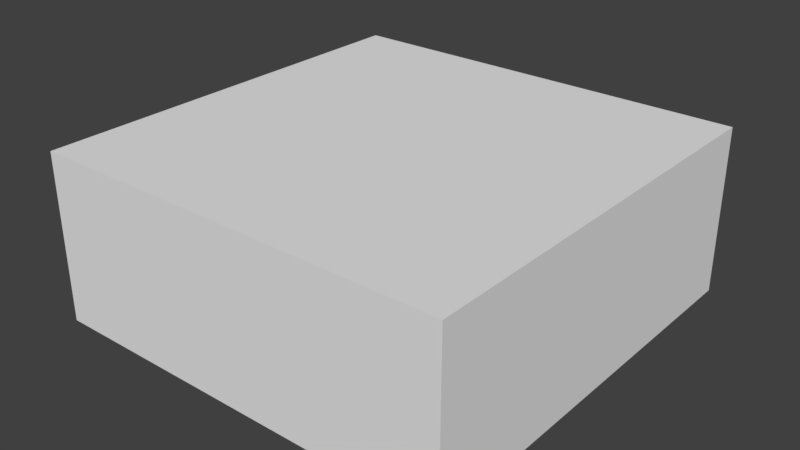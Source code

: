 # Source: fundamentas.blend  (saved by Blender 2.78.0; exported with 4.5.12 LTS)
import bpy
from mathutils import Matrix  # noqa: F401  (used for matrix-valued properties, if any)

bpy.ops.wm.read_factory_settings(use_empty=True)
scene = bpy.context.scene
scene.name = 'Scene'

# ---- collections
col_collection_1 = bpy.data.collections.new('Collection 1'); scene.collection.children.link(col_collection_1)

# ---- materials (node trees are filled in below, after node groups)
mat_material = bpy.data.materials.new('Material')
mat_material.alpha_threshold = 0.0
mat_material.use_transparent_shadow = False
mat_material.roughness = 0.5
mat_material.line_color = (0.0, 0.0, 0.0, 1.0)

# ---- material node trees

# ---- world
world_world = bpy.data.worlds.new('World'); scene.world = world_world
world_world.color = (0.05088, 0.05088, 0.05088)
world_world.use_sun_shadow = False
world_world.sun_shadow_jitter_overblur = 0.0
world_world.cycles.sampling_method = 'MANUAL'

# ---- meshes
me_cube = bpy.data.meshes.new('Cube')
me_cube.from_pydata([(-2.384e-07, -1.0, 0.4), (-2.384e-07, -3.576e-07, 0.4), (-1.0, -4.47e-07, 0.4), (-1.0, -1.0, 0.4), (0.0, -1.0, -1.629e-07), (-5.662e-07, 5.96e-08, 1.629e-07), (-1.0, -4.172e-07, 1.629e-07), (-1.0, -1.0, -1.629e-07)], [], [(0, 1, 2, 3), (4, 7, 6, 5), (0, 4, 5, 1), (1, 5, 6, 2), (2, 6, 7, 3), (4, 0, 3, 7)])
_uv = me_cube.uv_layers.new(name='UVMap')
_uv.uv.foreach_set('vector', [1.49e-08, 8.941e-08, 0.5, 0.0, 0.5, 0.5, 0.0, 0.5, 0.5, 0.5, 0.5, 0.0, 1.0, 1.043e-07, 1.0, 0.5, 0.2, 0.5, 0.4, 0.5, 0.4, 1.0, 0.2, 1.0, 0.8, 1.0, 0.6, 1.0, 0.6, 0.5, 0.8, 0.5, 0.2, 1.0, 1.947e-07, 1.0, 0.0, 0.5, 0.2, 0.5, 0.4, 0.5, 0.6, 0.5, 0.6, 1.0, 0.4, 1.0])
me_cube.materials.append(mat_material)
me_cube.use_remesh_preserve_volume = False
me_cube.use_remesh_preserve_attributes = False
me_cube.use_mirror_vertex_groups = False
me_cube.update()

# ---- objects
ob_cube = bpy.data.objects.new('Cube', me_cube)

# ---- transforms, parenting, visibility, modifiers, constraints
ob_cube.location = (0.0, 0.0, 0.0)
ob_cube.lock_rotations_4d = False
ob_cube.empty_display_type = 'ARROWS'
ob_cube.lineart.crease_threshold = 0.0

# ---- collection membership
col_collection_1.objects.link(ob_cube)

# ---- scene / render settings (as saved in the file)
scene.frame_start = 1; scene.frame_end = 250; scene.frame_set(1)
scene.render.engine = 'BLENDER_EEVEE_NEXT'
scene.render.resolution_percentage = 50
scene.render.dither_intensity = 0.0
scene.cycles.use_denoising = False
scene.cycles.samples = 128
scene.cycles.sampling_pattern = 'TABULATED_SOBOL'
scene.cycles.light_sampling_threshold = 0.0
scene.cycles.use_adaptive_sampling = False
scene.cycles.use_light_tree = False
scene.cycles.blur_glossy = 0.0
scene.cycles.sample_clamp_indirect = 0.0
scene.view_settings.view_transform = 'Standard'
bpy.context.view_layer.update()

# ---- added for rendering (the .blend has no active camera and no usable light): camera, sun
cam_auto = bpy.data.cameras.new('AutoCamera')
cam_auto.lens = 50.0
cam_auto.sensor_width = 36.0
cam_auto.clip_end = 1000.0
ob_auto_camera = bpy.data.objects.new('AutoCamera', cam_auto)
scene.collection.objects.link(ob_auto_camera)
ob_auto_camera.location = (0.859797, -2.13176, 1.28784)
ob_auto_camera.rotation_euler = (1.09748, -7.21219e-08, 0.694738)
scene.camera = ob_auto_camera
light_auto_sun = bpy.data.lights.new('AutoSun', 'SUN')
light_auto_sun.energy = 3.0
light_auto_sun.angle = 0.0523599
ob_auto_sun = bpy.data.objects.new('AutoSun', light_auto_sun)
scene.collection.objects.link(ob_auto_sun)
ob_auto_sun.rotation_euler = (0.872665, 0.174533, 0.523599)
bpy.context.view_layer.update()
